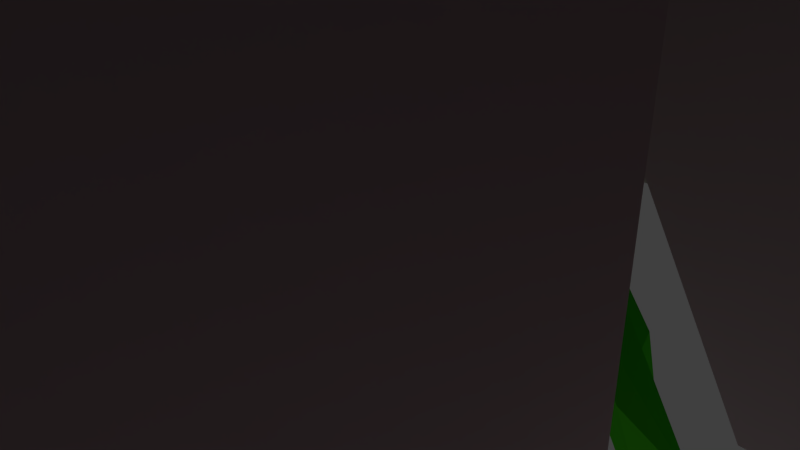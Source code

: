 # Source: maze.blend  (saved by Blender 2.78.0; exported with 4.5.12 LTS)
import bpy
from mathutils import Matrix  # noqa: F401  (used for matrix-valued properties, if any)

bpy.ops.wm.read_factory_settings(use_empty=True)
scene = bpy.context.scene
scene.name = 'Scene'

# ---- collections
col_collection_1 = bpy.data.collections.new('Collection 1'); scene.collection.children.link(col_collection_1)

# ---- materials (node trees are filled in below, after node groups)
mat_floor = bpy.data.materials.new('Floor')
mat_floor.alpha_threshold = 0.0
mat_floor.use_transparent_shadow = False
mat_floor.diffuse_color = (0.09717, 0.8, 0.021, 1.0)
mat_floor.roughness = 0.5
mat_roof = bpy.data.materials.new('Roof')
mat_roof.alpha_threshold = 0.0
mat_roof.use_transparent_shadow = False
mat_roof.diffuse_color = (0.7014, 0.7253, 0.8, 1.0)
mat_roof.roughness = 0.5
mat_roof.specular_intensity = 0.03719
mat_walls = bpy.data.materials.new('Walls')
mat_walls.alpha_threshold = 0.0
mat_walls.use_transparent_shadow = False
mat_walls.diffuse_color = (0.8, 0.661, 0.6819, 1.0)
mat_walls.roughness = 0.5
mat_door = bpy.data.materials.new('Door')
mat_door.alpha_threshold = 0.0
mat_door.use_transparent_shadow = False
mat_door.roughness = 0.5
mat_windows = bpy.data.materials.new('Windows')
mat_windows.alpha_threshold = 0.0
mat_windows.use_transparent_shadow = False
mat_windows.roughness = 0.5
mat_windows.specular_intensity = 0.0

# ---- material node trees

# ---- world
world_world = bpy.data.worlds.new('World'); scene.world = world_world
world_world.color = (0.05088, 0.05088, 0.05088)
world_world.use_sun_shadow = False
world_world.sun_shadow_jitter_overblur = 0.0
world_world.cycles.sampling_method = 'MANUAL'

# ---- cameras
cam_camera = bpy.data.cameras.new('Camera')
cam_camera.clip_end = 100.0
cam_camera.lens = 35.0
cam_camera.sensor_width = 32.0
cam_camera.sensor_height = 18.0
cam_camera.ortho_scale = 7.314
cam_camera.dof.focus_distance = 0.0
cam_camera.dof.aperture_fstop = 128.0

# ---- lights
light_lamp = bpy.data.lights.new('Lamp', 'POINT')
light_lamp.transmission_factor = 0.0
light_lamp.cutoff_distance = 30.0
light_lamp.energy = 100.0
light_lamp.shadow_buffer_clip_start = 1.001
light_lamp.shadow_soft_size = 0.1
light_lamp.shadow_maximum_resolution = 0.006
light_lamp.use_absolute_resolution = True

# ---- meshes
me_plane = bpy.data.meshes.new('Plane')
me_plane.from_pydata([(0.4303, 0.4722, 0.0004624), (-0.5123, 0.4722, 0.0004624), (0.4303, -0.4705, 0.003088), (-0.5123, -0.4704, 0.0004624), (0.4303, -0.3527, 0.003088), (0.4303, -0.2347, 0.0004624), (0.4303, -0.1169, 0.0004624), (0.4303, 0.0009254, 0.0004624), (0.4303, 0.1188, 0.0004624), (0.4303, 0.2366, 0.0004624), (0.4303, 0.3544, 0.0004624), (0.3125, 0.4722, 0.0004624), (0.1946, 0.4722, 0.0004624), (0.07681, 0.4722, 0.0004624), (-0.04101, 0.4722, 0.0004624), (-0.1588, 0.4722, 0.0004624), (-0.2767, 0.4722, 0.0004624), (-0.3945, 0.4722, 0.0004624), (-0.5123, 0.3544, 0.0004624), (-0.5123, 0.2366, 0.0004624), (-0.5123, 0.1188, 0.0004624), (-0.5123, 0.0009254, 0.00618), (-0.5123, -0.1169, 0.0004624), (-0.5123, -0.2347, 0.0004624), (-0.5123, -0.3526, 0.0004624), (-0.3945, -0.4704, 0.0004624), (-0.2767, -0.4704, 0.0004624), (-0.1588, -0.4704, 0.0004624), (-0.04101, -0.4704, 0.0004624), (0.07681, -0.4704, 0.0004624), (0.1946, -0.4704, 0.0004624), (0.3125, -0.4705, 0.003088), (0.3125, 0.3544, 0.0004624), (0.3125, 0.2366, 0.0004624), (0.3125, 0.1188, 0.0004624), (0.3125, 0.0009254, 0.0004624), (0.3125, -0.1169, 0.0004624), (0.3125, -0.2347, 0.0004624), (-0.5123, -0.3526, 0.3005), (0.1946, 0.3544, 0.0004624), (0.1946, 0.2366, 0.0004624), (0.1946, 0.1188, 0.0004624), (0.1946, 0.0009254, 0.0004624), (0.1946, -0.1169, 0.0004624), (0.1946, -0.2347, 0.0004624), (0.1946, -0.3526, 0.0004624), (0.07681, 0.3544, 0.0004624), (0.07681, 0.2366, 0.0004624), (0.07681, 0.1188, 0.2051), (0.07681, 0.0009254, 0.2051), (0.07681, -0.1169, 0.0004624), (0.07681, -0.2347, 0.0004624), (0.07681, -0.3526, 0.0004624), (-0.04101, 0.3544, 0.0004624), (-0.04101, 0.2366, 0.0004624), (-0.04101, 0.1188, 0.2051), (-0.04101, 0.0009254, 0.2051), (-0.04101, -0.1169, 0.0004624), (-0.04101, -0.2347, 0.0004624), (-0.04101, -0.3526, 0.0004624), (-0.1588, 0.3544, 0.0004624), (-0.1588, 0.2366, 0.0004624), (-0.1588, 0.1188, 0.0004624), (-0.1588, 0.0009254, 0.0004624), (-0.1588, -0.1169, 0.0004624), (-0.1588, -0.2347, 0.0004624), (-0.1588, -0.3526, 0.0004624), (-0.2767, 0.3544, 0.0004624), (-0.2767, 0.2366, 0.0004624), (-0.2767, 0.1188, 0.0004624), (-0.2767, 0.0009254, 0.0004624), (-0.2767, -0.1169, 0.0004624), (-0.2767, -0.2347, 0.0004624), (-0.5088, 0.4557, 0.3287), (-0.3945, 0.3544, 0.0004624), (-0.3945, 0.2366, 0.0004624), (-0.3945, 0.1188, 0.0004624), (-0.3945, 0.0009254, 0.0004624), (-0.3945, -0.1169, 0.0004624), (-0.3945, -0.2347, 0.0004624), (-0.3965, 0.4557, 0.3584), (-0.3945, 0.4722, 0.3005), (-0.5123, 0.4722, 0.3005), (-0.5123, -0.3526, 0.3005), (-0.5123, -0.4704, 0.3005), (0.3125, -0.4705, 0.3031), (0.4303, -0.4705, 0.3031), (0.4303, -0.3527, 0.3031), (0.4303, -0.2347, 0.3005), (-0.5123, 0.3544, 0.3005), (-0.5123, 0.2366, 0.3005), (-0.5123, 0.0009254, 0.3062), (-0.5123, -0.1169, 0.3005), (-0.5123, -0.2347, 0.3005), (-0.3945, -0.4704, 0.3005), (-0.2767, -0.4704, 0.3005), (-0.1588, -0.4704, 0.3005), (0.1946, -0.4704, 0.3005), (0.3125, 0.2366, 0.3005), (0.3125, 0.1188, 0.3005), (0.3125, 0.0009254, 0.3005), (0.3125, -0.1169, 0.3005), (0.3125, -0.2347, 0.3005), (0.1946, -0.3526, 0.3005), (0.1946, 0.2366, 0.3005), (0.1946, 0.1188, 0.3005), (0.1946, 0.0009254, 0.3005), (0.1946, -0.1169, 0.3005), (0.1946, -0.2347, 0.3005), (0.07681, 0.2366, 0.3005), (0.07681, 0.1188, 0.3005), (0.07681, 0.0009254, 0.3005), (0.07681, -0.1169, 0.3005), (-0.04101, 0.2366, 0.3005), (-0.04101, 0.1188, 0.3005), (-0.04101, 0.0009254, 0.3005), (-0.04101, -0.1169, 0.3005), (-0.1588, -0.3526, 0.3005), (-0.1588, 0.2366, 0.3005), (-0.1588, 0.1188, 0.3005), (-0.1588, 0.0009254, 0.3005), (-0.1588, -0.1169, 0.3005), (-0.1588, -0.2347, 0.3005), (-0.2767, -0.2347, 0.3005), (-0.3945, 0.3544, 0.3005), (-0.3945, 0.2366, 0.3005), (-0.3945, 0.0009254, 0.3005), (-0.3945, -0.1169, 0.3005), (-0.3945, -0.2347, 0.3005), (-0.5123, -0.4704, 0.3005), (0.3125, -0.4705, 0.3031), (0.4303, -0.4705, 0.3031), (0.4303, -0.3527, 0.3031), (0.4303, -0.2347, 0.3005), (-0.5123, 0.3544, 0.3345), (-0.5088, 0.2531, 0.3345), (-0.5088, -0.01561, 0.3322), (-0.5123, -0.1169, 0.3282), (-0.5114, -0.2382, 0.3382), (-0.3945, -0.4704, 0.3005), (-0.2507, -0.4386, 0.3275), (-0.194, -0.4324, 0.3542), (0.1946, -0.4704, 0.3005), (-0.3945, -0.4704, 0.0004624), (0.2738, 0.2011, 0.327), (0.2736, 0.1545, 0.3497), (0.274, -0.03718, 0.3402), (0.2896, -0.1197, 0.3439), (0.2798, -0.1883, 0.3445), (0.1946, -0.3526, 0.3005), (0.1927, 0.2178, 0.3236), (0.1928, 0.1375, 0.3377), (0.1927, -0.01816, 0.3264), (0.1906, -0.1173, 0.3293), (0.2283, -0.2032, 0.3382), (0.07686, 0.2172, 0.3218), (0.07508, 0.1376, 0.3536), (0.07504, -0.01771, 0.3378), (0.07855, -0.09825, 0.345), (-0.03789, 0.2055, 0.3322), (-0.04053, 0.1146, 0.3256), (-0.04014, 0.005201, 0.3382), (-0.03788, -0.08696, 0.3402), (-0.1777, -0.3667, 0.3224), (-0.1205, 0.198, 0.3264), (-0.1344, 0.1164, 0.3548), (-0.134, 0.003413, 0.3375), (-0.1205, -0.0787, 0.3295), (-0.1934, -0.267, 0.3278), (-0.258, -0.3679, 0.3345), (-0.2521, -0.2621, 0.3302), (-0.3945, 0.3544, 0.3311), (-0.3965, 0.2531, 0.327), (-0.3965, -0.01561, 0.3276), (-0.3945, -0.1169, 0.341), (-0.3955, -0.2262, 0.3334), (-0.5123, -0.3526, 0.5387), (-0.5123, -0.4704, 0.5387), (-0.5123, -0.2347, 0.5387), (-0.3945, -0.4704, 0.5387), (-0.2767, -0.4704, 0.5387), (-0.2767, -0.3526, 0.5387), (-0.2767, -0.2347, 0.5387), (0.3647, -0.4571, 0.4603), (-0.3945, -0.2347, 0.5387), (-0.4222, -0.3526, 0.7067), (-0.4222, -0.3802, 0.7067), (-0.4222, -0.3249, 0.7067), (-0.3945, -0.3802, 0.7067), (-0.3668, -0.3802, 0.7067), (-0.3668, -0.349, 0.7067), (-0.3682, -0.3253, 0.7067), (-0.3945, 0.4722, 0.0004624), (-0.3945, -0.3249, 0.7067), (0.4184, -0.3929, 0.4603), (0.4157, -0.4061, 0.4603), (0.4184, -0.3078, 0.4593), (0.2665, -0.4597, 0.4593), (0.3647, -0.2436, 0.4581), (0.2023, -0.406, 0.4581), (0.2665, -0.241, 0.4579), (-0.4229, -0.3518, 0.8912), (-0.4229, -0.3795, 0.8912), (-0.4229, -0.3241, 0.8912), (-0.3953, -0.3795, 0.8912), (-0.3676, -0.3795, 0.8912), (-0.3676, -0.3518, 0.8912), (-0.3676, -0.3241, 0.8912), (-0.3953, -0.3518, 0.8912), (-0.3953, -0.3241, 0.8912), (-0.3945, 0.3544, 0.0004624), (-0.3945, 0.2366, 0.0004624), (-0.3945, 0.1188, 0.0004624), (-0.3945, 0.0009254, 0.0004624), (-0.3945, -0.1169, 0.0004624), (-0.3945, -0.2347, 0.0004624), (-0.3945, -0.4704, 0.3005), (-0.3945, -0.2347, 0.3005), (-0.3945, -0.4704, 0.3005), (-0.3945, -0.2347, 0.3005), (-0.3945, -0.4704, 0.5387), (-0.3945, -0.2347, 0.5387), (-0.3945, -0.3802, 0.7067), (-0.3945, -0.3249, 0.7067), (-0.3953, -0.3795, 0.8912), (-0.3953, -0.3241, 0.8912), (-0.3953, -0.3518, 0.8912), (-0.5123, -0.2347, 0.3399), (-0.5123, -0.3526, 0.3399), (-0.2767, -0.2347, 0.3399), (-0.3945, -0.2347, 0.3399), (-0.2767, -0.3526, 0.3399), (-0.2767, -0.4704, 0.3399), (-0.5123, -0.4704, 0.3399), (-0.3945, -0.4704, 0.3399), (-0.3945, -0.4704, 0.3399), (-0.3945, -0.2347, 0.3399), (-0.5123, -0.3526, 0.5155), (-0.3945, -0.2347, 0.5155), (-0.2767, -0.3526, 0.5155), (-0.5123, -0.4704, 0.5155), (-0.3945, -0.4704, 0.5155), (-0.3945, -0.4704, 0.5155), (-0.3945, -0.2347, 0.5155), (-0.5123, -0.2347, 0.5155), (-0.2767, -0.2347, 0.5155), (-0.2767, -0.4704, 0.5155), (-0.4874, 0.4722, 0.0004624), (-0.4874, -0.4704, 0.0004624), (-0.4874, 0.2366, 0.0004624), (-0.4874, 0.1188, 0.0004624), (-0.4874, 0.0009254, 0.00618), (-0.4874, 0.4722, 0.3005), (-0.4874, -0.4704, 0.3005), (-0.4874, 0.2366, 0.3005), (-0.4874, 0.0009254, 0.3062), (-0.4799, 0.4722, 0.3406), (-0.4874, -0.4704, 0.3005), (-0.4799, 0.2366, 0.3267), (-0.4799, 0.0009254, 0.3258), (-0.4799, -0.2347, 0.3371), (-0.4874, -0.4704, 0.5387), (-0.4874, -0.2347, 0.5387), (-0.4163, -0.3802, 0.7067), (-0.4163, -0.3249, 0.7067), (-0.4171, -0.3795, 0.8912), (-0.4171, -0.3241, 0.8912), (-0.4874, -0.2347, 0.3399), (-0.4874, -0.4704, 0.3399), (-0.4874, -0.2347, 0.5155), (-0.4874, -0.4704, 0.5155), (-0.3118, -0.4704, 0.0004624), (-0.3118, 0.3544, 0.0004624), (-0.3118, -0.2347, 0.0004624), (-0.3118, -0.4704, 0.3005), (-0.3118, -0.2347, 0.3005), (-0.3118, -0.4704, 0.3005), (-0.3118, -0.2347, 0.3005), (-0.3118, -0.4704, 0.5387), (-0.3118, -0.2347, 0.5387), (-0.3751, -0.3802, 0.7067), (-0.3743, -0.3249, 0.7067), (-0.3759, -0.3795, 0.8912), (-0.3759, -0.3241, 0.8912), (-0.3118, 0.4722, 0.0004624), (-0.3118, -0.2347, 0.3399), (-0.3118, -0.4704, 0.3399), (-0.3118, -0.2347, 0.5155), (-0.3118, -0.4704, 0.5155), (-0.409, -0.4704, 0.0004624), (-0.409, 0.2366, 0.0004624), (-0.409, 0.1188, 0.0004624), (-0.409, 0.0009254, 0.0004624), (-0.409, -0.4704, 0.3005), (-0.409, 0.2366, 0.3005), (-0.409, 0.0009254, 0.3005), (-0.409, -0.4704, 0.3005), (-0.418, 0.2366, 0.3195), (-0.418, 0.0009254, 0.3372), (-0.418, -0.2347, 0.3386), (-0.409, -0.4704, 0.5387), (-0.409, -0.2347, 0.5387), (-0.3979, -0.3802, 0.7067), (-0.3979, -0.3249, 0.7067), (-0.3987, -0.3795, 0.8912), (-0.3987, -0.3241, 0.8912), (-0.3987, -0.3518, 0.8912), (-0.409, -0.2347, 0.3399), (-0.409, -0.2347, 0.5155), (-0.409, 0.4722, 0.0004624), (-0.409, 0.4722, 0.3005), (-0.418, 0.4722, 0.3309), (-0.409, -0.4704, 0.3399), (-0.409, -0.4704, 0.5155), (-0.3789, 0.4722, 0.0004624), (-0.3789, -0.4704, 0.3399), (-0.3789, -0.4704, 0.5155), (-0.3789, -0.4704, 0.0004624), (-0.3789, 0.3544, 0.0004624), (-0.3789, -0.2347, 0.0004624), (-0.3789, -0.4704, 0.3005), (-0.3789, -0.2347, 0.3005), (-0.3789, -0.4704, 0.3005), (-0.3789, -0.2347, 0.3005), (-0.3789, -0.4704, 0.5387), (-0.3789, -0.2347, 0.5387), (-0.3908, -0.3802, 0.7067), (-0.3908, -0.3249, 0.7067), (-0.3916, -0.3795, 0.8912), (-0.3916, -0.3241, 0.8912), (-0.3789, -0.2347, 0.3399), (-0.3789, -0.2347, 0.5155), (-0.409, -0.4389, 0.3399), (-0.4874, -0.4389, 0.3399), (-0.409, -0.4389, 0.5155), (-0.4874, -0.4389, 0.5155), (-0.3118, -0.4389, 0.3399), (-0.3118, -0.4389, 0.5155), (-0.3789, -0.4389, 0.3399), (-0.3789, -0.4389, 0.5155), (0.2029, -0.369, 0.0004624), (0.2029, -0.4869, 0.0004624), (0.2029, -0.4869, 0.3005), (0.2029, -0.369, 0.3005), (-0.4792, -0.2512, 0.3399), (-0.4792, -0.2512, 0.5155), (-0.3706, -0.2512, 0.3399), (-0.3036, -0.2512, 0.3399), (-0.3706, -0.2512, 0.5155), (-0.3036, -0.2512, 0.5155), (-0.4008, -0.2512, 0.3399), (-0.4008, -0.2512, 0.5155), (-0.2767, -0.3526, 0.5387), (-0.2767, -0.4704, 0.5387), (-0.2767, -0.2347, 0.5387), (-0.3118, -0.2347, 0.5387), (-0.3668, -0.3526, 0.7067), (-0.3668, -0.3802, 0.7067), (-0.3668, -0.3249, 0.7067), (-0.3751, -0.3249, 0.7067), (-0.3945, -0.2347, 0.5387), (-0.3945, -0.3249, 0.7067), (-0.3789, -0.2347, 0.5387), (-0.3908, -0.3249, 0.7067), (-0.2767, -0.2913, 0.5387), (-0.3569, -0.3517, 0.6882), (0.374, -0.446, 0.4603), (0.301, -0.2419, 0.458), (-0.3896, -0.2619, 0.592), (-0.3111, -0.3117, 0.6025), (-0.3715, -0.2361, 0.5417), (-0.3871, -0.2361, 0.5417), (-0.3871, -0.2538, 0.5836), (-0.2997, -0.3099, 0.5985), (0.4169, -0.3614, 0.4599), (0.3073, -0.2421, 0.458), (-0.05511, 0.07878, 0.1289), (0.01323, 0.07867, 0.0554), (0.03659, 0.06202, 0.07576), (-0.03127, 0.1104, 0.01662), (-0.04165, 0.1178, 0.007574), (-0.005669, 0.03939, 0.1057), (-0.0541, 0.1435, 0.04291), (-0.03767, 0.09143, 0.1324), (0.08432, 0.06193, -0.01348), (0.1047, 0.04547, 0.01004), (0.04558, 0.09327, -0.05829), (0.03654, 0.1006, -0.06874), (0.05876, 0.03152, 0.03996), (0.02559, 0.1317, -0.0375), (0.03184, 0.08967, 0.05835), (0.156, 0.02904, -0.07561), (0.1732, 0.01352, -0.04915), (0.1232, 0.05863, -0.126), (0.1156, 0.06553, -0.1378), (0.1247, 0.008509, -0.02053), (0.1069, 0.1013, -0.1111), (0.1039, 0.0711, -0.01077), (0.3721, -0.3482, 0.4805), (-0.3668, -0.3331, 0.7067), (-0.3938, -0.3124, 0.6849), (-0.3892, -0.3247, 0.7064), (-0.3261, -0.2963, 0.5923), (-0.3806, -0.3249, 0.7067), (-0.3593, -0.275, 0.5866), (-0.3945, -0.2347, 0.02091), (-0.3945, -0.1169, 0.02091), (-0.3945, 0.0009254, 0.02091), (-0.1588, -0.3526, 0.02091), (-0.1588, -0.2347, 0.02091), (-0.5123, 0.0009254, 0.02663), (-0.2767, -0.2347, 0.02091), (-0.5123, -0.1169, 0.02091), (-0.5123, -0.2347, 0.02091), (-0.1588, -0.4704, 0.02091), (-0.5123, -0.3526, 0.02091), (-0.3945, -0.4704, 0.02091), (-0.5123, -0.4704, 0.02091), (-0.2767, -0.4704, 0.02091), (-0.3945, -0.2347, 0.02091), (-0.3945, -0.4704, 0.02091), (-0.4874, -0.4704, 0.02091), (-0.4874, 0.0009254, 0.02663), (-0.3118, -0.2347, 0.02091), (-0.3118, -0.4704, 0.02091), (-0.409, 0.0009254, 0.02091), (-0.409, -0.4704, 0.02091), (-0.3789, -0.4704, 0.02091), (-0.3789, -0.2347, 0.02091), (-0.3945, 0.0009254, 0.2572), (-0.1588, -0.2347, 0.2572), (-0.5123, 0.0009254, 0.2629), (-0.2767, -0.2347, 0.2572), (-0.5123, -0.1169, 0.2572), (-0.5123, -0.2347, 0.2572), (-0.5123, -0.3526, 0.2572), (-0.3945, -0.4704, 0.2572), (-0.2767, -0.4704, 0.2572), (-0.3945, -0.2347, 0.2572), (-0.3945, -0.4704, 0.2572), (-0.4874, -0.4704, 0.2572), (-0.4874, 0.0009254, 0.2629), (-0.3118, -0.2347, 0.2572), (-0.3118, -0.4704, 0.2572), (-0.409, 0.0009254, 0.2572), (-0.409, -0.4704, 0.2572), (-0.3789, -0.4704, 0.2572), (-0.3789, -0.2347, 0.2572), (-0.3945, -0.2347, 0.2572), (-0.3945, -0.1169, 0.2572), (-0.1588, -0.3526, 0.2572), (-0.1588, -0.4704, 0.2572), (-0.5123, -0.4704, 0.2572), (0.1946, -0.3328, 0.0004624), (0.07681, -0.3328, 0.0004624), (-0.04101, -0.3328, 0.0004624), (-0.1588, -0.3328, 0.0004624), (0.1946, -0.3328, 0.3005), (-0.1588, -0.3328, 0.3005), (0.1946, -0.3328, 0.3005), (-0.1775, -0.3233, 0.3414), (-0.258, -0.3231, 0.3491), (-0.2767, -0.3328, 0.5387), (0.2131, -0.3783, 0.4581), (-0.2767, -0.3328, 0.3399), (-0.2767, -0.3328, 0.5155), (-0.1588, -0.3328, 0.02091), (-0.1588, -0.3328, 0.2572), (0.1946, -0.2556, 0.0004624), (0.07681, -0.2556, 0.0004624), (-0.04101, -0.2556, 0.0004624), (-0.1588, -0.2556, 0.0004624), (0.1946, -0.2556, 0.3005), (-0.1588, -0.2556, 0.3005), (0.1946, -0.2556, 0.3005), (-0.1775, -0.2708, 0.3358), (-0.2579, -0.2676, 0.3488), (-0.2767, -0.2556, 0.5387), (0.2551, -0.2702, 0.4579), (-0.2767, -0.2556, 0.3399), (-0.2767, -0.2556, 0.5155), (-0.1588, -0.2556, 0.02091), (-0.1588, -0.2556, 0.2572), (-0.3945, -0.2347, 0.1971), (-0.3945, -0.1169, 0.1971), (-0.1588, -0.3526, 0.1971), (-0.1588, -0.4704, 0.1971), (-0.5123, -0.4704, 0.1971), (-0.3945, 0.0009254, 0.1971), (-0.1588, -0.2347, 0.1971), (-0.5123, 0.0009254, 0.2028), (-0.2767, -0.2347, 0.1971), (-0.5123, -0.1169, 0.1971), (-0.5123, -0.2347, 0.1971), (-0.5123, -0.3526, 0.1971), (-0.3945, -0.4704, 0.1971), (-0.2767, -0.4704, 0.1971), (-0.3945, -0.2347, 0.1971), (-0.3945, -0.4704, 0.1971), (-0.4874, -0.4704, 0.1971), (-0.4874, 0.0009254, 0.2028), (-0.3118, -0.2347, 0.1971), (-0.3118, -0.4704, 0.1971), (-0.409, 0.0009254, 0.1971), (-0.409, -0.4704, 0.1971), (-0.3789, -0.4704, 0.1971), (-0.3789, -0.2347, 0.1971), (-0.1588, -0.3328, 0.1971), (-0.1588, -0.2556, 0.1971), (-0.1676, -0.2556, 0.02091), (-0.1676, -0.3328, 0.02091), (-0.1676, -0.3328, 0.1971), (-0.1676, -0.2556, 0.1971), (-0.1458, -0.2556, 0.2572), (-0.1458, -0.3328, 0.2572), (-0.1458, -0.3328, 0.1971), (-0.1458, -0.2556, 0.1971), (0.1946, 0.2366, 0.0004624), (0.3125, 0.2366, 0.0004624), (0.07681, 0.2366, 0.0004624), (-0.04101, 0.2366, 0.0004624), (-0.1588, 0.2366, 0.0004624), (0.1946, 0.2366, 0.3005), (0.3125, 0.2366, 0.3005), (0.07681, 0.2366, 0.3005), (-0.04101, 0.2366, 0.3005), (-0.1588, 0.2366, 0.3005), (-0.1588, 0.1188, 0.3005), (-0.1588, 0.0009254, 0.3005), (-0.1588, -0.1169, 0.3005), (-0.1205, 0.198, 0.3264), (-0.1344, 0.1164, 0.3548), (-0.134, 0.003413, 0.3375), (-0.1205, -0.0787, 0.3295), (-0.1588, 0.2366, 0.3005), (-0.1588, -0.2347, 0.3005), (-0.2767, -0.2347, 0.3005), (-0.1934, -0.267, 0.3278), (-0.2521, -0.2621, 0.3302), (-0.3118, -0.2347, 0.3005), (-0.3118, -0.2347, 0.3005), (-0.1588, -0.2556, 0.3005), (-0.1775, -0.2708, 0.3358), (-0.4029, -0.2103, 0.5191), (-0.2852, -0.2148, 0.5152), (-0.2731, -0.3527, 0.5328), (-0.4013, -0.3096, 0.6818), (-0.3736, -0.3106, 0.6809), (-0.3578, -0.3586, 0.7035), (-0.2693, -0.26, 0.5379), (-0.3569, -0.3368, 0.7047), (-0.2725, -0.3382, 0.5336), (-0.3577, -0.3552, 0.7037)], [(377, 376)], [(54, 61, 118, 113), (433, 434, 93, 92), (40, 47, 109, 104), (45, 52, 29, 30), (52, 59, 28, 29), (59, 66, 27, 28), (431, 433, 92, 91), (34, 518, 523, 99), (0, 11, 32, 10), (10, 32, 518, 9), (9, 518, 34, 8), (8, 34, 35, 7), (7, 35, 36, 6), (6, 36, 37, 5), (430, 432, 123, 122), (11, 12, 39, 32), (32, 39, 517, 518), (453, 45, 103, 457), (34, 41, 42, 35), (56, 55, 114, 115), (441, 431, 91, 255), (43, 44, 108, 107), (12, 13, 46, 39), (39, 46, 519, 517), (57, 50, 112, 116), (41, 48, 49, 42), (18, 19, 90, 89), (43, 50, 51, 44), (453, 454, 52, 45), (13, 14, 53, 46), (46, 53, 520, 519), (448, 449, 127, 128), (48, 55, 56, 49), (4, 5, 88, 87), (50, 57, 58, 51), (454, 455, 59, 52), (14, 15, 60, 53), (53, 60, 521, 520), (49, 56, 115, 111), (1, 18, 89, 82), (449, 429, 126, 127), (57, 64, 65, 58), (455, 456, 66, 59), (15, 16, 67, 60), (60, 67, 68, 521), (521, 68, 69, 62), (62, 69, 70, 63), (63, 70, 71, 64), (64, 71, 72, 65), (30, 31, 85, 97), (192, 17, 74, 210), (210, 74, 75, 211), (211, 75, 76, 212), (212, 76, 77, 213), (213, 77, 78, 214), (214, 78, 79, 215), (35, 42, 106, 100), (2, 4, 87, 86), (482, 430, 122, 473), (249, 19, 20, 250), (250, 20, 21, 251), (290, 75, 125, 294), (55, 48, 110, 114), (41, 34, 99, 105), (524, 525, 159, 155), (115, 114, 160, 161), (252, 82, 73, 256), (294, 125, 172, 297), (128, 127, 174, 175), (97, 85, 130, 142), (112, 107, 153, 158), (127, 126, 173, 174), (95, 96, 141, 140), (106, 111, 157, 152), (125, 124, 171, 172), (274, 95, 140, 276), (110, 105, 151, 156), (217, 128, 175, 219), (124, 81, 80, 171), (293, 94, 139, 296), (522, 524, 155, 150), (457, 103, 149, 459), (93, 83, 38, 138), (107, 108, 154, 153), (92, 93, 138, 137), (121, 116, 162, 167), (91, 92, 137, 136), (48, 41, 105, 110), (36, 35, 100, 101), (451, 450, 117, 96), (434, 435, 83, 93), (42, 49, 111, 106), (37, 36, 101, 102), (445, 436, 94, 293), (50, 43, 107, 112), (5, 37, 102, 88), (443, 437, 95, 274), (64, 57, 116, 121), (330, 331, 348, 346), (521, 62, 119, 526), (437, 451, 96, 95), (74, 17, 81, 124), (438, 448, 128, 217), (62, 63, 120, 119), (247, 1, 82, 252), (75, 74, 124, 125), (63, 64, 121, 120), (435, 452, 84, 83), (33, 40, 104, 98), (47, 54, 113, 109), (31, 2, 86, 85), (237, 240, 177, 176), (264, 187, 203, 266), (131, 132, 195, 194), (246, 239, 352, 353), (256, 73, 134, 135, 258, 297, 172, 171, 80, 311), (187, 185, 201, 203), (244, 237, 176, 178), (243, 238, 184, 360), (255, 91, 136, 259), (83, 84, 129, 38), (114, 110, 156, 160), (99, 523, 144, 145), (88, 102, 148, 133), (85, 86, 131, 130), (96, 117, 163, 141), (111, 115, 161, 157), (101, 100, 146, 147), (86, 87, 132, 131), (116, 112, 158, 162), (102, 101, 147, 148), (523, 522, 150, 144), (87, 88, 133, 132), (525, 526, 164, 159), (105, 99, 145, 151), (82, 89, 134, 73), (103, 97, 142, 149), (100, 106, 152, 146), (89, 90, 135, 134), (360, 184, 193, 361), (262, 178, 187, 264), (178, 176, 185, 187), (313, 241, 179, 300), (269, 244, 178, 262), (480, 245, 354, 477), (288, 246, 353, 278), (130, 131, 194, 366, 183), (361, 193, 209, 225), (185, 186, 202, 201), (459, 149, 199, 463), (300, 179, 188, 302), (176, 177, 186, 185), (278, 353, 357, 280), (214, 215, 319, 273, 72, 71, 70, 69, 68, 67, 272, 318, 210, 211, 212, 213), (226, 208, 204, 224), (225, 209, 208, 226), (148, 154, 200, 367, 375, 198), (132, 133, 196, 374, 195), (149, 142, 197, 199), (133, 148, 198, 196), (357, 356, 206, 205), (142, 130, 183, 197), (356, 358, 207, 206), (188, 222, 224, 204), (179, 220, 222, 188), (363, 361, 225, 329), (241, 242, 220, 179), (331, 243, 360, 362), (436, 439, 216, 94), (321, 217, 219, 323), (94, 216, 218, 139), (314, 192, 210, 318), (323, 219, 236, 330), (139, 218, 235, 234), (276, 140, 232, 286), (476, 170, 229, 479), (260, 138, 227, 267), (296, 139, 234, 312), (219, 175, 230, 236), (138, 38, 228, 227), (140, 169, 231, 232), (38, 129, 233, 228), (330, 236, 243, 331), (234, 235, 242, 241), (286, 232, 246, 288), (479, 229, 245, 480), (267, 227, 244, 269), (312, 234, 241, 313), (236, 230, 238, 243), (227, 228, 237, 244), (232, 231, 239, 246), (228, 233, 240, 237), (233, 268, 270, 240), (285, 330, 346, 347), (129, 257, 268, 233), (299, 260, 267, 307), (329, 225, 226, 224, 328, 282, 205, 206, 207, 283), (177, 261, 263, 186), (308, 269, 262, 301), (240, 270, 261, 177), (221, 368, 372, 371), (295, 255, 259, 298), (201, 202, 265, 304, 306, 305, 266, 203), (303, 264, 266, 305), (309, 247, 252, 310), (452, 440, 253, 84), (84, 253, 257, 129), (90, 254, 258, 135), (310, 252, 256, 311), (19, 249, 254, 90), (291, 250, 251, 292), (290, 249, 250, 291), (444, 441, 255, 295), (312, 313, 334, 332), (229, 285, 287, 245), (322, 276, 286, 315), (170, 277, 285, 229), (16, 284, 272, 67), (75, 290, 291, 292, 77, 76), (273, 319, 215, 419, 428, 423, 411, 72), (245, 287, 355, 354), (358, 359, 283, 207), (324, 278, 280, 326), (316, 288, 278, 324), (446, 443, 274, 320), (320, 274, 276, 322), (429, 444, 295, 126), (280, 357, 205, 282, 328, 224, 222, 326), (81, 310, 311, 80), (17, 309, 310, 81), (193, 303, 305, 209), (259, 136, 137, 138, 260, 299, 175, 174, 173, 298), (126, 295, 298, 173), (238, 308, 301, 184), (208, 306, 304, 204), (209, 305, 306, 208), (175, 299, 307, 230), (230, 307, 308, 238), (288, 316, 339, 337), (257, 296, 312, 268), (261, 300, 302, 263), (270, 313, 300, 261), (440, 445, 293, 253), (253, 293, 296, 257), (254, 294, 297, 258), (249, 290, 294, 254), (216, 320, 322, 218), (439, 446, 320, 216), (242, 316, 324, 220), (220, 324, 326, 222), (302, 188, 204, 304, 265, 202, 186, 263), (218, 322, 315, 235), (235, 315, 316, 242), (103, 45, 340, 343), (277, 323, 330, 285), (284, 314, 318, 272), (275, 321, 323, 277), (287, 331, 362, 355), (359, 363, 329, 283), (338, 336, 337, 339), (333, 332, 334, 335), (286, 288, 337, 336), (316, 315, 338, 339), (313, 270, 335, 334), (268, 312, 332, 333), (315, 286, 336, 338), (270, 268, 333, 335), (340, 341, 342, 343), (350, 344, 345, 351), (347, 346, 348, 349), (267, 269, 345, 344), (30, 97, 342, 341), (308, 307, 350, 351), (45, 30, 341, 340), (97, 103, 343, 342), (287, 285, 347, 349), (307, 267, 344, 350), (331, 287, 349, 348), (269, 308, 351, 345), (375, 374, 196, 198), (301, 262, 264, 303, 193, 184), (181, 180, 353, 352), (182, 364, 181, 352, 462, 477, 354), (279, 182, 354, 355), (189, 365, 190, 356, 357), (190, 399, 191, 358, 356), (191, 281, 359, 358), (180, 189, 357, 353), (223, 400, 368, 221, 360, 361), (325, 279, 355, 362), (281, 403, 401, 327, 363, 359), (221, 325, 362, 360), (327, 223, 361, 363), (180, 181, 364, 369, 365, 189), (183, 366, 367, 200, 478, 463, 199, 197), (401, 400, 223, 327), (368, 404, 402, 369, 373, 372), (325, 221, 371, 370), (375, 367, 398), (382, 383, 390, 389), (388, 385, 392, 395), (380, 382, 389, 387), (379, 380, 387, 386), (378, 377, 384, 385), (383, 381, 388, 390), (381, 378, 385, 388), (377, 379, 386, 384), (397, 395, 392, 391, 393, 394, 396), (384, 386, 393, 391), (389, 390, 397, 396), (387, 389, 396, 394), (386, 387, 394, 393), (385, 384, 391, 392), (390, 388, 395, 397), (194, 195, 398), (367, 366, 398), (374, 375, 398), (366, 194, 398), (195, 374, 398), (143, 317, 427, 420), (248, 289, 426, 421), (77, 292, 425, 407), (317, 271, 424, 427), (292, 251, 422, 425), (3, 248, 421, 417), (25, 143, 420, 416), (24, 3, 417, 415), (215, 79, 405, 419), (26, 27, 414, 418), (271, 26, 418, 424), (289, 25, 416, 426), (23, 24, 415, 413), (27, 66, 408, 414), (471, 65, 409, 481), (78, 77, 407, 406), (79, 78, 406, 405), (251, 21, 410, 422), (65, 72, 411, 409), (21, 22, 412, 410), (22, 23, 413, 412), (498, 505, 446, 439), (499, 504, 445, 440), (488, 503, 444, 429), (505, 502, 443, 446), (447, 438, 217, 321, 275, 123, 432, 442), (503, 500, 441, 444), (487, 499, 440, 452), (495, 498, 439, 436), (494, 487, 452, 435), (497, 483, 448, 438), (496, 486, 451, 437), (502, 496, 437, 443), (504, 495, 436, 445), (493, 494, 435, 434), (486, 485, 450, 451), (508, 489, 430, 482), (484, 488, 429, 449), (483, 484, 449, 448), (500, 490, 431, 441), (489, 491, 432, 430), (490, 492, 433, 431), (492, 493, 434, 433), (485, 507, 467, 450), (66, 456, 466, 408), (231, 464, 465, 239), (169, 461, 464, 231), (474, 459, 463, 478), (239, 465, 462, 352), (117, 458, 460, 163), (472, 457, 459, 474), (450, 467, 458, 117), (470, 471, 456, 455), (469, 470, 455, 454), (468, 469, 454, 453), (468, 453, 457, 472), (44, 468, 472, 108), (44, 51, 469, 468), (51, 58, 470, 469), (58, 65, 471, 470), (108, 472, 474, 154), (144, 150, 155, 159, 164, 165, 166, 167, 162, 158, 153, 154, 148, 147, 146, 152, 157, 161, 160, 156, 151, 145), (154, 474, 478, 200), (508, 482, 513, 516), (456, 471, 481, 466), (464, 479, 480, 465), (461, 476, 479, 464), (465, 480, 477, 462), (458, 473, 475, 460), (467, 482, 473, 458), (508, 507, 511, 512), (408, 466, 507, 485), (412, 413, 493, 492), (410, 412, 492, 490), (409, 411, 491, 489), (422, 410, 490, 500), (405, 406, 484, 483), (406, 407, 488, 484), (481, 409, 489, 508), (414, 408, 485, 486), (413, 415, 494, 493), (426, 416, 495, 504), (424, 418, 496, 502), (418, 414, 486, 496), (419, 405, 483, 497), (415, 417, 487, 494), (416, 420, 498, 495), (417, 421, 499, 487), (425, 422, 500, 503), (501, 506, 497, 438, 447, 442, 432, 491), (427, 424, 502, 505), (407, 425, 503, 488), (421, 426, 504, 499), (420, 427, 505, 498), (510, 509, 512, 511), (507, 466, 510, 511), (481, 508, 512, 509), (466, 481, 509, 510), (515, 516, 513, 514), (507, 508, 516, 515), (482, 467, 514, 513), (467, 507, 515, 514), (428, 419, 497, 506, 501, 491, 411, 423), (40, 33, 518, 517), (47, 40, 517, 519), (54, 47, 519, 520), (61, 54, 520, 521), (98, 104, 522, 523), (104, 109, 524, 522), (109, 113, 525, 524), (113, 118, 526, 525), (33, 98, 523, 518), (118, 61, 521, 526), (169, 140, 141, 163, 460, 475, 168, 170, 476, 461), (534, 527, 531, 530), (527, 528, 532, 531), (528, 529, 533, 532), (535, 536, 538, 537), (541, 535, 537, 542), (536, 539, 540, 538), (365, 369, 402, 404, 368, 400, 401, 403, 281, 191, 399, 190), (549, 544, 547, 550), (544, 543, 546, 547), (551, 549, 550, 552, 548, 545)])
me_plane.polygons.foreach_set('material_index', [2, 2, 2, 0, 0, 0, 2, 2, 0, 0, 0, 0, 0, 0, 2, 0, 0, 2, 0, 2, 2, 2, 0, 0, 2, 0, 2, 0, 0, 0, 0, 2, 0, 2, 0, 0, 0, 0, 2, 2, 2, 0, 0, 0, 0, 0, 0, 0, 0, 2, 0, 0, 0, 0, 0, 0, 2, 2, 2, 0, 0, 2, 2, 2, 1, 1, 0, 0, 1, 0, 1, 1, 1, 1, 1, 1, 1, 0, 1, 0, 1, 0, 1, 1, 1, 1, 1, 2, 2, 2, 2, 2, 2, 2, 2, 2, 2, 2, 2, 2, 2, 2, 0, 2, 2, 2, 2, 2, 2, 2, 2, 2, 1, 1, 2, 1, 1, 2, 2, 1, 0, 1, 1, 0, 0, 1, 1, 1, 0, 1, 1, 1, 0, 1, 1, 0, 0, 1, 0, 0, 1, 1, 2, 2, 0, 2, 1, 1, 1, 1, 1, 1, 1, 0, 0, 1, 1, 1, 1, 1, 1, 1, 1, 1, 1, 1, 2, 2, 0, 0, 0, 0, 2, 2, 1, 2, 2, 2, 2, 2, 2, 2, 2, 2, 2, 2, 2, 2, 2, 2, 2, 2, 1, 2, 2, 2, 1, 1, 2, 2, 1, 1, 1, 1, 2, 2, 0, 0, 0, 2, 0, 0, 2, 0, 2, 2, 2, 0, 0, 2, 1, 1, 1, 2, 2, 0, 2, 1, 0, 2, 1, 1, 1, 2, 0, 1, 2, 2, 0, 2, 1, 2, 2, 0, 0, 2, 0, 2, 2, 1, 1, 2, 2, 2, 2, 0, 0, 2, 1, 4, 4, 0, 0, 0, 0, 0, 0, 2, 4, 4, 2, 2, 0, 0, 0, 0, 2, 0, 0, 1, 1, 0, 0, 0, 0, 0, 0, 1, 0, 0, 0, 0, 1, 1, 1, 1, 0, 0, 1, 0, 0, 0, 0, 0, 0, 0, 0, 0, 0, 0, 0, 0, 0, 0, 1, 1, 1, 1, 1, 2, 2, 2, 2, 2, 2, 0, 2, 0, 2, 2, 2, 2, 2, 2, 2, 2, 2, 2, 2, 2, 2, 2, 2, 2, 2, 2, 2, 0, 2, 0, 2, 2, 2, 2, 2, 2, 2, 2, 2, 2, 2, 2, 2, 2, 2, 2, 1, 2, 1, 0, 2, 0, 0, 0, 2, 2, 0, 0, 0, 1, 1, 1, 0, 2, 2, 2, 2, 1, 2, 2, 2, 2, 2, 2, 2, 2, 2, 2, 2, 2, 2, 2, 2, 0, 2, 0, 2, 2, 2, 2, 2, 2, 2, 3, 0, 0, 0, 0, 0, 0, 0, 2, 2, 2, 2, 2, 2, 2, 2, 2, 2, 2, 1, 1, 1, 1, 1, 1, 1, 1, 1, 1, 1])
_uv = me_plane.uv_layers.new(name='UVMap')
_uv.uv.foreach_set('vector', [0.255, 0.02044, 0.006325, 0.02044, 0.006325, 0.9331, 0.255, 0.9331, 0.03277, 0.07624, 0.03277, 0.1525, 0.003825, 0.1525, 0.003825, 0.07624, 0.7523, 0.02044, 0.5036, 0.02044, 0.5036, 0.9331, 0.7523, 0.9331, 3.555, -4.255, 2.02, -4.28, 2.045, -5.816, 3.581, -5.791, 2.02, -4.28, 0.4838, -4.306, 0.509, -5.841, 2.045, -5.816, 0.4838, -4.306, -1.052, -4.331, -1.027, -5.867, 0.509, -5.841, 0.02894, 2.471e-08, 0.03277, 0.07624, 0.003825, 0.07624, 0.0, 2.953e-08, 0.9211, 0.4575, 1.0, 0.4575, 1.0, 0.6517, 0.9211, 0.6517, 6.451, 6.546, 4.915, 6.521, 4.94, 4.985, 6.476, 5.01, 6.476, 5.01, 4.94, 4.985, 4.966, 3.449, 6.501, 3.474, 6.501, 3.474, 4.966, 3.449, 4.991, 1.913, 6.527, 1.938, 6.527, 1.938, 4.991, 1.913, 5.016, 0.3774, 6.552, 0.4026, 6.552, 0.4026, 5.016, 0.3774, 5.041, -1.158, 6.577, -1.133, 6.577, -1.133, 5.041, -1.158, 5.066, -2.694, 6.602, -2.669, 0.6256, 0.8237, 0.3477, 0.8236, 0.3477, 0.9707, 0.6256, 0.9708, 4.915, 6.521, 3.379, 6.496, 3.405, 4.96, 4.94, 4.985, 4.94, 4.985, 3.405, 4.96, 3.43, 3.424, 4.966, 3.449, 0.7901, 0.05263, 0.7484, 0.05263, 0.7484, 0.9649, 0.7901, 0.9649, 4.991, 1.913, 3.455, 1.888, 3.48, 0.3523, 5.016, 0.3774, 0.4286, 0.3577, 0.5714, 0.3577, 0.5714, 0.5243, 0.4286, 0.5243, 0.06218, 0.9084, 0.07882, 0.9084, 0.07882, 0.9364, 0.06218, 0.9364, 0.0, 0.0, 1.0, 0.0, 1.0, 1.0, 0.0, 1.0, 3.379, 6.496, 1.844, 6.471, 1.869, 4.935, 3.405, 4.96, 3.405, 4.96, 1.869, 4.935, 1.894, 3.399, 3.43, 3.424, -2.096, 0.0, -1.096, 0.0, -1.096, 1.0, -2.096, 1.0, 3.455, 1.888, 1.919, 1.863, 1.944, 0.3271, 3.48, 0.3523, 0.8423, 0.8458, 0.7635, 0.8458, 0.7635, 0.6517, 0.8423, 0.6517, 3.505, -1.184, 1.969, -1.209, 1.995, -2.745, 3.53, -2.719, 3.551, -3.998, 2.015, -4.023, 2.02, -4.28, 3.555, -4.255, 1.844, 6.471, 0.3078, 6.445, 0.3329, 4.91, 1.869, 4.935, 1.869, 4.935, 0.3329, 4.91, 0.3581, 3.374, 1.894, 3.399, 0.3779, 0.8476, 0.6492, 0.8471, 0.6493, 0.9908, 0.378, 0.9912, 1.919, 1.863, 0.3832, 1.838, 0.4084, 0.302, 1.944, 0.3271, 0.2833, 0.5355, 0.3622, 0.5338, 0.3622, 0.7279, 0.2833, 0.7296, 1.969, -1.209, 0.4335, -1.234, 0.4587, -2.77, 1.995, -2.745, 2.015, -4.023, 0.4796, -4.048, 0.4838, -4.306, 2.02, -4.28, 0.3078, 6.445, -1.228, 6.42, -1.203, 4.884, 0.3329, 4.91, 0.3329, 4.91, -1.203, 4.884, -1.178, 3.349, 0.3581, 3.374, 0.2857, 0.3577, 0.4286, 0.3577, 0.4286, 0.5243, 0.2857, 0.5243, 0.9211, 0.8458, 0.8423, 0.8458, 0.8423, 0.6517, 0.9211, 0.6517, 0.6492, 0.8471, 0.9206, 0.8467, 0.9207, 0.9903, 0.6493, 0.9908, 0.4335, -1.234, -1.102, -1.259, -1.077, -2.795, 0.4587, -2.77, 0.4796, -4.048, -1.056, -4.073, -1.052, -4.331, 0.4838, -4.306, -1.228, 6.42, -2.764, 6.395, -2.739, 4.859, -1.203, 4.884, -1.203, 4.884, -2.739, 4.859, -2.714, 3.323, -1.178, 3.349, -1.178, 3.349, -2.714, 3.323, -2.688, 1.788, -1.153, 1.813, -1.153, 1.813, -2.688, 1.788, -2.663, 0.2517, -1.127, 0.2768, -1.127, 0.2768, -2.663, 0.2517, -2.638, -1.284, -1.102, -1.259, -1.102, -1.259, -2.638, -1.284, -2.613, -2.82, -1.077, -2.795, 0.7635, 0.1958, 0.6847, 0.1941, 0.6847, 5.786e-08, 0.7635, 0.001699, 0.0, 0.0, 0.0, 0.0, 0.0, 0.0, 0.0, 0.0, 0.0, 0.0, 0.0, 0.0, 0.0, 0.0, 0.0, 0.0, 0.0, 0.0, 0.0, 0.0, 0.0, 0.0, 0.0, 0.0, -4.224, 1.762, -4.251, 1.762, -4.226, 0.2259, -4.199, 0.2265, 0.0, 0.0, 0.0, 0.0, 0.0, 0.0, 0.0, 0.0, 0.0, 0.0, 0.0, 0.0, 0.0, 0.0, 0.0, 0.0, 7.24e-05, 7.253e-05, 0.1429, 7.253e-05, 0.1429, 0.5243, 7.245e-05, 0.5243, 0.2045, 0.5355, 0.2833, 0.5355, 0.2833, 0.7296, 0.2045, 0.7296, 0.8075, 0.8662, 0.8784, 0.8682, 0.8764, 1.01, 0.8056, 1.008, -5.487, 3.278, -5.812, 3.273, -5.787, 1.737, -5.463, 1.742, -5.463, 1.742, -5.787, 1.737, -5.764, 0.1992, -5.44, 0.204, 0.9115, 3.164e-09, 0.9212, 2.712e-09, 0.9212, 0.1941, 0.9115, 0.1941, 0.5714, 0.3577, 0.7143, 0.3577, 0.7143, 0.5243, 0.5714, 0.5243, 0.8571, 7.24e-05, 0.9999, 7.242e-05, 0.9999, 0.5243, 0.8571, 0.5243, 1.0, 0.5, 1.0, 0.75, 0.03015, 0.7434, 0.3729, 0.4999, 0.948, 0.3336, 0.948, 0.6671, 0.8247, 0.6553, 0.7626, 0.3457, 0.0, 0.0, 0.0, 0.0, 0.0, 0.0, 0.0, 0.0, 0.0, 0.0, 0.0, 0.0, 0.0, 0.0, 0.0, 0.0, 0.4771, 0.0, 0.4771, 0.3333, 0.23, 0.3333, 0.2763, 0.02423, 0.0, 0.0, 0.0, 0.0, 0.0, 0.0, 0.0, 0.0, 0.6937, 0.6667, 0.6938, 1.0, 0.3457, 0.9911, 0.02102, 0.6727, 0.4771, 0.3333, 0.4771, 0.6667, 0.3114, 0.6199, 0.23, 0.3333, 0.7864, 0.1638, 0.7864, 0.7124, 0.3909, 0.5506, 0.5331, 0.2839, 0.55, 0.3331, 0.55, 0.6663, 0.3453, 0.6714, 0.3935, 0.3379, 1.0, 0.0, 1.0, 0.5, 0.4718, 0.5, 0.5419, 0.07015, 0.7864, 0.0, 0.7864, 0.1638, 0.5331, 0.2839, 0.7864, 0.0, 0.2899, 0.3336, 0.2899, 0.6668, 0.0859, 0.6619, 0.01365, 0.3284, 0.0, 0.0, 0.0, 0.0, 0.0, 0.0, 0.0, 0.0, 1.0, 0.5, 1.0, 1.0, 0.0, 0.9298, 0.4718, 0.5, 0.0, 0.0, 0.0, 0.0, 0.0, 0.0, 0.0, 0.0, 1.0, 0.25, 1.0, 0.5, 0.3729, 0.4999, 0.3542, 0.254, 0.0, 0.0, 0.0, 0.0, 0.0, 0.0, 0.0, 0.0, 0.23, 0.6667, 0.23, 1.0, 0.23, 1.0, 0.0, 0.6766, 1.0, 0.00747, 1.0, 0.8506, 0.0, 0.6279, 0.573, 0.0, 0.23, 0.3333, 0.23, 0.6667, 0.0, 0.6766, 0.06107, 0.3333, 0.6937, 0.0, 0.6937, 0.3333, 0.0, 0.3411, 0.07111, 0.1051, 0.1952, 0.0, 0.23, 0.3333, 0.06107, 0.3333, 0.03608, 0.04675, 0.7143, 0.3577, 0.8571, 7.24e-05, 0.8571, 0.5243, 0.7143, 0.5243, 0.5815, 0.969, 0.2856, 0.969, 0.2856, 0.2401, 0.5815, 0.2401, 0.07914, 0.8453, 0.4788, 0.8567, 0.4768, 0.9987, 0.07718, 0.9873, 0.03277, 0.1525, 0.03277, 0.2287, 0.003825, 0.2287, 0.003825, 0.1525, 0.1429, 7.253e-05, 0.2857, 0.3577, 0.2857, 0.5243, 0.1429, 0.5243, 0.8774, 0.969, 0.5815, 0.969, 0.5815, 0.2401, 0.8774, 0.2401, 0.7733, 0.028, 0.7635, 0.028, 0.7635, 1.929e-08, 0.7733, 3.857e-08, -1.096, 0.0, 0.0, 0.0, 0.0, 1.0, -1.096, 1.0, 0.2879, 0.927, 0.00568, 0.927, 0.00568, 0.2318, 0.2879, 0.2318, 0.7082, 0.2238, 0.6847, 0.2238, 0.6847, 0.1958, 0.7082, 0.1958, -3.096, 0.0, -2.096, 0.0, -2.096, 1.0, -3.096, 1.0, 0.0, 0.0, 0.0, 0.0, 0.0, 0.0, 0.0, 0.0, -6.096, 0.0, -5.096, 0.0, -5.096, 1.0, -6.096, 1.0, 0.6847, 0.2238, 0.6059, 0.2238, 0.6059, 0.1958, 0.6847, 0.1958, 0.3759, 0.149, 0.6131, 0.149, 0.6131, 1.02, 0.3759, 1.02, 0.0, 0.0, 0.0, 0.0, 0.0, 0.0, 0.0, 0.0, -5.096, 0.0, -4.096, 0.0, -4.096, 1.0, -5.096, 1.0, 0.5473, 9.895e-09, 0.6938, 0.0, 0.6938, 1.0, 0.5473, 1.0, 0.1387, 0.149, 0.3759, 0.149, 0.3759, 1.02, 0.1387, 1.02, -4.096, 0.0, -3.096, 0.0, -3.096, 1.0, -4.096, 1.0, 0.03277, 0.2287, 0.03277, 0.305, 0.003825, 0.305, 0.003825, 0.2287, 1.001, 0.02044, 0.7523, 0.02044, 0.7523, 0.9331, 1.001, 0.9331, 0.5036, 0.02044, 0.255, 0.02044, 0.255, 0.9331, 0.5036, 0.9331, 0.6847, 0.1941, 0.6059, 0.1941, 0.6059, 0.0, 0.6847, 5.786e-08, 0.8423, 0.335, 0.9211, 0.335, 0.9211, 0.35, 0.8423, 0.35, 0.1056, 0.9995, 1.077e-06, 0.9994, 0.0, 0.0, 0.1056, 0.0001324, 0.0, 0.0, 1.0, 0.0, 1.0, 1.0, 0.0, 1.0, 0.2045, 0.8688, 0.2833, 0.8688, 0.2833, 0.8838, 0.2045, 0.8838, 0.2667, 1.0, 0.01957, 0.9264, 0.0, 0.499, 0.03823, 0.07068, 0.283, 0.0, 0.8073, 0.0005667, 0.9902, 0.07293, 1.0, 0.5024, 0.9813, 0.937, 0.7904, 1.0, 0.0, 0.0, 1.0, 0.0, 1.0, 1.0, 0.0, 1.0, 0.7635, 0.335, 0.8423, 0.335, 0.8423, 0.35, 0.7635, 0.35, 0.0, 0.0, 0.0, 0.0, 0.0, 0.0, 0.0, 0.0, 0.6855, 0.2612, 0.6938, 0.331, 0.5182, 0.3294, 0.5656, 0.2418, 0.0, 0.0, 0.0, 0.0, 0.0, 0.0, 0.0, 0.0, 0.2899, 0.0004025, 0.2899, 0.3336, 0.01365, 0.3284, 0.1835, 0.0, 1.0, 0.0, 1.0, 0.3336, 0.8741, 0.2332, 0.7626, 0.1012, 0.0, 0.0, 0.0, 0.0, 0.0, 0.0, 0.0, 0.0, 0.0, 0.0, 0.0, 0.0, 0.0, 0.0, 0.0, 0.0, 0.3909, 0.0, 0.3909, 0.5486, 0.2173, 0.4821, 0.0, 0.1765, 0.55, 0.6663, 0.55, 0.9994, 0.396, 1.0, 0.3453, 0.6714, 0.7626, 0.3336, 0.7626, 0.6671, 0.5715, 0.5593, 0.552, 0.3256, 0.0, 0.0, 0.0, 0.0, 0.0, 0.0, 0.0, 0.0, 0.6937, 0.3333, 0.6937, 0.6667, 0.02102, 0.6727, 0.0, 0.3411, 0.7626, 0.0, 0.7626, 0.3336, 0.552, 0.3256, 0.55, 0.1315, 1.0, 0.0, 1.0, 0.25, 0.3542, 0.254, 0.04044, 0.08199, 0.0, 0.0, 0.0, 0.0, 0.0, 0.0, 0.0, 0.0, 1.0, 0.75, 1.0, 1.0, 0.0, 0.9187, 0.03015, 0.7434, 0.2899, 0.6668, 0.2899, 1.0, 0.0, 0.892, 0.0859, 0.6619, 0.0, 0.0, 0.0, 0.0, 0.0, 0.0, 0.0, 0.0, 0.0, 0.0, 0.0, 0.0, 0.0, 0.0, 0.0, 0.0, 0.55, 0.0, 0.55, 0.3331, 0.3935, 0.3379, 0.2899, 0.1065, 0.0, 0.0, 0.0, 0.0, 0.0, 0.0, 0.0, 0.0, 0.0, 0.0, 0.0, 0.0, 0.0, 0.0, 0.0, 0.0, 0.119, 0.9996, 0.0, 1.0, 0.4312, 0.0003981, 0.4591, 0.0003141, 0.0, 0.0, 1.0, 0.0, 1.0, 1.0, 0.0, 1.0, 0.6156, 0.8608, 0.6059, 0.8608, 0.6059, 0.8458, 0.6156, 0.8458, 0.7013, 0.8608, 0.6847, 0.8608, 0.6847, 0.8458, 0.7013, 0.8458, 0.3482, 0.8688, 0.3621, 0.8688, 0.3621, 0.8838, 0.3482, 0.8838, 0.9765, 0.1392, 1.0, 0.1392, 1.0, 0.1542, 0.9765, 0.1542, 0.5, 1.0, 0.9755, 0.6545, 0.7939, 0.09549, 0.2061, 0.09549, 0.02447, 0.6545, 0.0, 0.0, 0.0, 0.0, 0.0, 0.0, 0.0, 0.0, 0.0, 0.0, 1.0, 0.0, 1.0, 1.0, 0.0, 1.0, 0.0, 0.0, 1.0, 0.0, 1.0, 1.0, 0.0, 1.0, 0.0, 0.0, 1.0, 0.0, 1.0, 1.0, 0.0, 1.0, 0.0, 0.0, 1.0, 0.0, 1.0, 1.0, 0.0, 1.0, 0.0, 0.0, 1.0, 0.0, 1.0, 1.0, 0.0, 1.0, -4.174, -1.309, -4.149, -2.845, -3.945, -2.842, -3.072, -2.828, -2.613, -2.82, -2.638, -1.284, -2.663, 0.2517, -2.688, 1.788, -2.714, 3.323, -2.739, 4.859, -3.197, 4.852, -4.071, 4.837, -4.275, 4.834, -4.249, 3.298, -4.224, 1.762, -4.199, 0.2265, 0.0, 0.0, 0.0, 0.0, 0.0, 0.0, 0.0, 0.0, 0.0, 0.0, 1.0, 0.0, 1.0, 1.0, 0.0, 1.0, 0.5, 1.0, 0.933, 0.75, 0.933, 0.25, 0.5, 0.0, 0.06699, 0.25, 0.06699, 0.75, 0.5, 1.0, 0.9755, 0.6545, 0.7939, 0.09549, 0.2061, 0.09549, 0.02447, 0.6545, 0.0, 0.0, 1.0, 0.0, 1.0, 1.0, 0.0, 1.0, 0.0, 0.0, 1.0, 0.0, 1.0, 1.0, 0.0, 1.0, 0.0, 0.0, 1.0, 0.0, 1.0, 1.0, 0.0, 1.0, 0.0, 0.0, 1.0, 0.0, 1.0, 1.0, 0.0, 1.0, 0.0, 0.0, 1.0, 0.0, 1.0, 1.0, 0.0, 1.0, 0.0, 0.0, 1.0, 0.0, 1.0, 1.0, 0.0, 1.0, 0.0, 0.0, 1.0, 0.0, 1.0, 1.0, 0.0, 1.0, 0.5663, 0.9995, 0.5, 0.9994, 0.5, 0.0, 0.5663, 8.297e-05, 0.0, 0.0, 0.0, 0.0, 0.0, 0.0, 0.0, 0.0, 0.8319, 0.985, 0.8423, 0.985, 0.8423, 1.0, 0.8319, 1.0, 0.0, 0.0, 0.0, 0.0, 0.0, 0.0, 0.0, 0.0, 0.0, 0.0, 0.0, 0.0, 0.0, 0.0, 0.0, 0.0, 0.0, 0.0, 0.0, 0.0, 0.0, 0.0, 0.0, 0.0, -4.096, 6.373, -4.3, 6.37, -4.275, 4.834, -4.071, 4.837, 0.8319, 0.8458, 0.8423, 0.8458, 0.8423, 0.8713, 0.8319, 0.8713, 0.0, 0.0, 0.0, 0.0, 0.0, 0.0, 0.0, 0.0, 1.0, 0.0, 1.0, 0.339, 0.8233, 0.2058, 0.7864, 0.05681, 0.3482, 0.7296, 0.3621, 0.7296, 0.3621, 0.7551, 0.3482, 0.7551, 0.7013, 1.0, 0.6847, 1.0, 0.6847, 0.9745, 0.7013, 0.9745, 0.6156, 1.0, 0.6059, 1.0, 0.6059, 0.9745, 0.6156, 0.9745, 0.0, 0.0, 0.0, 0.0, 0.0, 0.0, 0.0, 0.0, 0.7635, 0.1958, 0.8423, 0.1958, 0.8423, 0.2214, 0.7635, 0.2214, 0.2045, 0.7296, 0.2833, 0.7296, 0.2833, 0.7551, 0.2045, 0.7551, 0.8423, 0.1958, 0.9211, 0.1958, 0.9211, 0.2214, 0.8423, 0.2214, 0.8319, 0.8713, 0.8423, 0.8713, 0.8423, 0.985, 0.8319, 0.985, 0.0, 0.0, 0.0, 0.0, 0.0, 0.0, 0.0, 0.0, 0.9765, 0.02552, 1.0, 0.02552, 1.0, 0.1392, 0.9765, 0.1392, 0.3482, 0.7551, 0.3621, 0.7551, 0.3621, 0.8688, 0.3482, 0.8688, 0.7013, 0.9745, 0.6847, 0.9745, 0.6847, 0.8608, 0.7013, 0.8608, 0.6156, 0.9745, 0.6059, 0.9745, 0.6059, 0.8608, 0.6156, 0.8608, 0.0, 0.0, 0.0, 0.0, 0.0, 0.0, 0.0, 0.0, 0.7635, 0.2214, 0.8423, 0.2214, 0.8423, 0.335, 0.7635, 0.335, 0.2045, 0.7551, 0.2833, 0.7551, 0.2833, 0.8688, 0.2045, 0.8688, 0.8423, 0.2214, 0.9211, 0.2214, 0.9211, 0.335, 0.8423, 0.335, 0.6847, 0.9745, 0.6681, 0.9745, 0.6681, 0.8608, 0.6847, 0.8608, 0.0, 0.0, 0.0, 0.0, 0.0, 0.0, 0.0, 0.0, 0.6847, 1.0, 0.6681, 1.0, 0.6681, 0.9745, 0.6847, 0.9745, 0.7538, 1.0, 0.7013, 1.0, 0.7013, 0.9745, 0.7538, 0.9745, 0.5, 1.0, 0.7939, 0.9045, 0.9755, 0.6545, 0.9755, 0.3455, 0.7939, 0.09549, 0.5, 0.0, 0.2061, 0.09549, 0.02447, 0.3455, 0.02447, 0.6545, 0.2061, 0.9045, 0.0, 0.0, 1.0, 0.0, 1.0, 1.0, 0.0, 1.0, 0.7538, 0.8608, 0.7013, 0.8608, 0.7013, 0.8458, 0.7538, 0.8458, 0.6847, 0.8608, 0.6681, 0.8608, 0.6681, 0.8458, 0.6847, 0.8458, 0.1516, 3.893e-05, 0.1516, 0.9324, 3.893e-05, 1.0, 4.017e-05, 0.0676, 0.6938, 0.04078, 0.6855, 0.2612, 0.5656, 0.2418, 0.4771, 0.06907, 0.5, 1.0, 0.8536, 0.8536, 1.0, 0.5, 0.8536, 0.1464, 0.5, 0.0, 0.1464, 0.1464, 0.0, 0.5, 0.1464, 0.8536, 0.4383, 0.9999, 0.1056, 0.9995, 0.1056, 0.0001324, 0.4383, 0.0005488, 0.0856, 1.404e-07, 0.5473, 9.895e-09, 0.5473, 1.0, 0.0856, 1.0, 0.8424, 0.028, 0.8257, 0.028, 0.8257, 0.0, 0.8424, 3.857e-08, 0.0, 0.0, 0.0, 0.0, 0.0, 0.0, 0.0, 0.0, 0.0, 0.0, 0.0, 0.0, 0.0, 0.0, 0.0, 0.0, 0.0, 0.0, 0.0, 0.0, 0.0, 0.0, 0.0, 0.0, 0.8424, 2.26e-09, 0.859, 0.0, 0.859, 0.1941, 0.8424, 0.1941, -4.441, 1.759, -5.463, 1.742, -5.44, 0.204, -4.415, 0.2228, -4.465, 3.295, -5.487, 3.278, -5.463, 1.742, -4.441, 1.759, 0.009725, 0.9047, 0.06218, 0.9084, 0.06218, 0.9364, 0.009725, 0.9327, 0.0, 0.0, 0.0, 0.0, 0.0, 0.0, 0.0, 0.0, 0.7635, 0.8713, 0.7871, 0.8713, 0.7871, 0.985, 0.7635, 0.985, 0.9316, 0.0, 0.9765, 1.929e-08, 0.9765, 0.02552, 0.9316, 0.02552, 0.7635, 0.8458, 0.7871, 0.8458, 0.7871, 0.8713, 0.7635, 0.8713, -2.764, 6.395, -3.222, 6.388, -3.197, 4.852, -2.739, 4.859, -4.276, 3.298, -4.465, 3.295, -4.441, 1.759, -4.415, 0.2228, -4.226, 0.2259, -4.251, 1.762, 0.2649, -0.04926, 0.1068, -0.0493, 0.06992, -0.04931, 0.06991, 0.02021, 0.1068, 0.02022, 0.2648, 0.02026, 0.3478, 0.02029, 0.3478, -0.04923, 0.9999, 0.6599, 8.122e-05, 0.6599, 8.122e-05, 8.122e-05, 0.9999, 8.122e-05, 1.0, 1.0, 0.8507, 0.9998, 0.8507, 0.0004387, 1.0, 0.0006257, 0.0, 0.0, 1.0, 0.0, 1.0, 1.0, 0.0, 1.0, 0.9316, 0.1392, 0.9765, 0.1392, 0.9765, 0.1542, 0.9316, 0.1542, 0.7531, 0.2238, 0.7082, 0.2238, 0.7082, 0.1958, 0.7531, 0.1958, 0.0, 0.0, 0.0, 0.0, 0.0, 0.0, 0.0, 0.0, 0.0, 0.9047, 0.009725, 0.9047, 0.009725, 0.9327, 0.0, 0.9327, 0.5, 1.0, 0.8536, 0.8536, 1.0, 0.5, 0.8536, 0.1464, 0.5, 0.0, 0.1464, 0.1464, 0.0, 0.5, 0.1464, 0.8536, 0.0, 0.0, 0.0, 0.0, 0.0, 0.0, 0.0, 0.0, 0.0, 1.462e-07, 0.0856, 1.404e-07, 0.0856, 1.0, 3.509e-07, 1.0, 0.5, 1.0, 0.4383, 0.9999, 0.4383, 0.0005488, 0.5, 0.000626, 0.7162, 0.0, 0.9601, 0.06868, 1.0, 0.4915, 1.0, 1.0, 0.7342, 0.9865, 0.2101, 0.9892, 0.02114, 0.9537, 0.0, 0.4978, 0.01205, 0.07272, 0.1891, 0.003867, 0.6889, 0.0, 0.6938, 0.04078, 0.4771, 0.06907, 0.5083, 0.01398, 0.7635, 0.8608, 0.7538, 0.8608, 0.7538, 0.8458, 0.7635, 0.8458, 0.0, 0.0, 0.0, 0.0, 0.0, 0.0, 0.0, 0.0, 0.0, 0.0, 1.0, 0.0, 1.0, 1.0, 0.0, 1.0, 0.7635, 1.0, 0.7538, 1.0, 0.7538, 0.9745, 0.7635, 0.9745, 0.7635, 0.9745, 0.7538, 0.9745, 0.7538, 0.8608, 0.7635, 0.8608, 0.0, 0.0, 0.0, 0.0, 0.0, 0.0, 0.0, 0.0, 0.6681, 1.0, 0.6156, 1.0, 0.6156, 0.9745, 0.6681, 0.9745, 0.0, 0.0, 1.0, 0.0, 1.0, 1.0, 0.0, 1.0, 0.6681, 0.8608, 0.6156, 0.8608, 0.6156, 0.8458, 0.6681, 0.8458, 0.8257, 0.028, 0.7733, 0.028, 0.7733, 3.857e-08, 0.8257, 0.0, 0.0, 0.0, 0.0, 0.0, 0.0, 0.0, 0.0, 0.0, 0.0, 0.0, 0.0, 0.0, 0.0, 0.0, 0.0, 0.0, 0.859, 0.0, 0.9115, 3.164e-09, 0.9115, 0.1941, 0.859, 0.1941, 0.0, 0.0, 0.0, 0.0, 0.0, 0.0, 0.0, 0.0, 0.7635, 0.2238, 0.7531, 0.2238, 0.7531, 0.1958, 0.7635, 0.1958, 0.9212, 0.1392, 0.9316, 0.1392, 0.9316, 0.1542, 0.9212, 0.1542, 0.0, 0.0, 1.0, 0.0, 1.0, 1.0, 0.0, 1.0, 0.5, 1.0, 0.8536, 0.8536, 1.0, 0.5, 0.8536, 0.1464, 0.5, 0.0, 0.1464, 0.1464, 0.0, 0.5, 0.1464, 0.8536, 0.9212, 1.929e-08, 0.9316, 0.0, 0.9316, 0.02552, 0.9212, 0.02552, 0.9212, 0.02552, 0.9316, 0.02552, 0.9316, 0.1392, 0.9212, 0.1392, 0.7484, 0.9649, 0.7484, 0.05263, 0.7136, 0.05263, 0.7136, 0.9649, 0.7871, 0.8458, 0.8319, 0.8458, 0.8319, 0.8713, 0.7871, 0.8713, -3.222, 6.388, -4.096, 6.373, -4.071, 4.837, -3.197, 4.852, 0.0, 0.0, 0.0, 0.0, 0.0, 0.0, 0.0, 0.0, 0.7871, 0.985, 0.8319, 0.985, 0.8319, 1.0, 0.7871, 1.0, 0.8507, 0.9998, 0.5663, 0.9995, 0.5663, 8.297e-05, 0.8507, 0.0004387, 0.06688, 0.08429, 0.8361, 0.08746, 0.8361, 0.9461, 0.06688, 0.943, 0.07383, 0.08121, 0.8432, 0.08121, 0.8682, 0.9571, 0.09884, 0.9571, 0.0, 0.0, 0.0, 0.0, 0.0, 0.0, 0.0, 0.0, 0.0, 0.0, 0.0, 0.0, 0.0, 0.0, 0.0, 0.0, 0.0, 0.0, 0.0, 0.0, 0.0, 0.0, 0.0, 0.0, 0.0, 0.0, 0.0, 0.0, 0.0, 0.0, 0.0, 0.0, 0.0, 0.0, 0.0, 0.0, 0.0, 0.0, 0.0, 0.0, 0.0, 0.0, 0.0, 0.0, 0.0, 0.0, 0.0, 0.0, 0.7136, 0.05263, 0.4651, 0.05263, 0.4651, 0.9649, 0.7136, 0.9649, 0.05295, 0.05889, 0.8335, 0.06524, 0.8474, 0.9668, 0.06685, 0.9604, 0.08057, 0.05254, 0.847, 0.05413, 0.8415, 0.9588, 0.07501, 0.9572, 0.0, 0.0, 0.0, 0.0, 0.0, 0.0, 0.0, 0.0, 0.3622, 0.7279, 0.3622, 0.5338, 0.3733, 0.5338, 0.3733, 0.7279, 0.0, 0.0, 0.0, 0.0, 0.0, 0.0, 0.0, 0.0, 0.0, 0.0, 0.0, 0.0, 0.0, 0.0, 0.0, 0.0, 0.0, 0.0, 0.0, 0.0, 0.0, 0.0, 0.0, 0.0, 0.0, 0.0, 0.0, 0.0, 0.0, 0.0, 0.0, 0.0, 0.0, 0.0, 0.0, 0.0, 0.0, 0.0, 0.0, 0.0, 0.0, 0.0, 0.0, 0.0, 0.0, 0.0, 0.0, 0.0, 0.0, 0.0, 0.0, 0.0, 0.0, 0.0, 0.0, 0.0, 0.0, 0.0, 1.0, 0.0, 1.0, 1.0, 0.0, 1.0, 0.494, 0.9985, 0.119, 0.9996, 0.4591, 0.0003141, 0.5472, 4.87e-05, 0.5635, 0.0, 0.5635, 0.9983, 0.0, 0.0, 0.0, 0.0, 0.0, 0.0, 0.0, 0.0, 0.0, 0.0, 0.0, 0.0, 0.0, 0.0, 0.0, 0.0, 0.0, 0.0, 0.0, 0.0, 0.0, 0.0, 0.0, 0.0, 0.0, 0.0, 0.0, 0.0, 0.0, 0.0, 0.0, 0.0, 0.0, 0.0, 0.0, 0.0, 0.0, 0.0, 0.0, 0.0, 0.0, 0.0, 0.0, 0.0, 0.0, 0.0, 0.0, 0.0, 0.0, 0.0, 0.0, 0.0, 0.0, 0.0, 0.0, 0.0, 0.0, 0.0, 0.0, 0.0, 1.0, 0.0, 1.0, 1.0, 0.0, 1.0, 0.0, 0.0, 0.0, 0.0, 0.0, 0.0, 0.0, 0.0, 0.0, 0.0, 0.0, 0.0, 0.0, 0.0, 0.0, 0.0, 0.0, 0.0, 0.0, 0.0, 0.0, 0.0, 0.0, 0.0, 0.0, 0.0, 0.0, 0.0, 0.0, 0.0, 0.0, 0.0, 0.0, 0.0, 0.0, 0.0, 0.0, 0.0, 0.0, 0.0, 0.0, 0.0, 1.0, 0.0, 1.0, 1.0, 0.0, 1.0, 1.0, 1.0, 0.3422, 1.0, 0.0, 1.0, 0.09619, 0.6621, 0.3627, 0.0, 0.4966, 0.0, 0.5, 1.0, 0.8536, 0.8536, 1.0, 0.5, 0.8536, 0.1464, 0.5, 0.0, 0.1464, 0.1464, 0.0, 0.5, 0.1464, 0.8536, 0.0, 0.0, 1.0, 0.0, 1.0, 1.0, 0.0, 1.0, 0.0, 0.0, 0.0, 0.0, 0.0, 0.0, 0.0, 0.0, 0.0, 0.0, 0.0, 0.0, 0.0, 0.0, 0.0, 0.0, 0.0, 0.0, 0.0, 0.0, 0.0, 0.0, 1.0, 0.0, 1.0, 1.0, 0.0, 0.0, 0.0, 0.0, 0.0, 0.0, 0.0, 0.0, 0.0, 0.0, 0.0, 0.0, 0.0, 0.0, 0.0, 0.0, 0.0, 0.0, 0.0, 0.0, 0.0, 0.0, 0.0, 0.0, 0.0, 0.0, 0.0, 0.0, 0.0, 0.0, 0.0, 0.0, 0.0, 0.0, 0.0, 0.0, 0.0, 0.0, 0.0, 0.0, 0.0, 0.0, 0.0, 0.0, 0.0, 0.0, 0.0, 0.0, 0.0, 0.0, 0.0, 0.0, 0.0, 0.0, 0.0, 0.0, 0.0, 0.0, 0.0, 0.0, 0.0, 0.0, 0.0, 0.0, 0.0, 0.0, 0.0, 0.0, 0.0, 0.0, 0.0, 0.0, 0.0, 0.0, 0.0, 0.0, 0.0, 0.0, 0.0, 0.0, 0.0, 0.0, 0.0, 0.0, 0.0, 0.0, 0.0, 0.0, 0.0, 0.0, 0.0, 0.0, 0.0, 0.0, 0.0, 0.0, 0.0, 0.0, 0.0, 0.0, 0.0, 0.0, 0.0, 0.0, 0.0, 0.0, 0.0, 0.0, 0.0, 0.0, 0.0, 0.0, 0.0, 0.0, 0.0, 0.0, 0.0, 0.0, 0.0, 0.0, 0.0, 0.0, 0.0, 0.0, 0.0, 0.0, 0.0, 0.0, 1.0, 0.0, 1.0, 1.0, 0.0, 0.0, 1.0, 0.0, 1.0, 1.0, 0.0, 0.0, 1.0, 0.0, 1.0, 1.0, 0.0, 0.0, 1.0, 0.0, 1.0, 1.0, 0.0, 0.0, 1.0, 0.0, 1.0, 1.0, 0.7635, 0.39, 0.7531, 0.39, 0.7531, 0.3768, 0.7635, 0.3768, 0.8257, 0.1941, 0.7733, 0.1941, 0.7733, 0.1809, 0.8257, 0.1809, 0.0, 0.7386, 0.009725, 0.7386, 0.009725, 0.7518, 0.0, 0.7518, 0.7531, 0.39, 0.7082, 0.39, 0.7082, 0.3768, 0.7531, 0.3768, 0.009725, 0.7386, 0.06218, 0.7423, 0.06218, 0.7555, 0.009725, 0.7518, 0.8424, 0.1941, 0.8257, 0.1941, 0.8257, 0.1809, 0.8424, 0.1809, 0.0, 0.0, 0.0, 0.0, 0.0, 0.0, 0.0, 0.0, 0.2045, 0.2287, 0.2045, 0.305, 0.1908, 0.305, 0.1908, 0.2287, 0.0, 0.0, 0.0, 0.0, 0.0, 0.0, 0.0, 0.0, 0.6847, 0.39, 0.6059, 0.39, 0.6059, 0.3768, 0.6847, 0.3768, 0.7082, 0.39, 0.6847, 0.39, 0.6847, 0.3768, 0.7082, 0.3768, 0.7733, 0.1941, 0.7635, 0.1941, 0.7635, 0.1809, 0.7733, 0.1809, 0.2045, 0.1525, 0.2045, 0.2287, 0.1908, 0.2287, 0.1908, 0.1525, 0.09075, 0.002905, 0.4904, 0.01434, 0.4894, 0.08144, 0.08982, 0.07, 0.8191, 0.02376, 0.89, 0.02578, 0.889, 0.09288, 0.8182, 0.09085, 0.6485, -0.005224, 0.9199, -0.005676, 0.92, 0.06221, 0.6486, 0.06266, 0.3772, -0.004771, 0.6485, -0.005224, 0.6486, 0.06266, 0.3772, 0.06312, 0.06218, 0.7423, 0.07882, 0.7423, 0.07882, 0.7555, 0.06218, 0.7555, 0.6257, -0.04916, 0.3478, -0.04923, 0.3478, 0.02029, 0.6257, 0.02036, 0.2007, 0.0, 0.2045, 0.07624, 0.1908, 0.07624, 0.187, 1.205e-09, 0.2045, 0.07624, 0.2045, 0.1525, 0.1908, 0.1525, 0.1908, 0.07624, 0.7635, 0.2627, 0.7531, 0.2627, 0.7531, 0.2238, 0.7635, 0.2238, 0.8257, 0.06687, 0.7733, 0.06687, 0.7733, 0.028, 0.8257, 0.028, 0.0, 0.8659, 0.009725, 0.8659, 0.009725, 0.9047, 0.0, 0.9047, 0.7531, 0.2627, 0.7082, 0.2627, 0.7082, 0.2238, 0.7531, 0.2238, 0.1067, 0.8235, 0.06981, 0.8235, 0.06979, 0.9706, 0.1067, 0.9706, 0.2647, 0.9707, 0.3477, 0.9707, 0.3477, 0.8236, 0.2647, 0.8236, 0.009725, 0.8659, 0.06218, 0.8696, 0.06218, 0.9084, 0.009725, 0.9047, 0.8424, 0.06687, 0.8257, 0.06687, 0.8257, 0.028, 0.8424, 0.028, 0.0, 0.0, 0.0, 0.0, 0.0, 0.0, 0.0, 0.0, 0.07295, 0.2287, 0.07295, 0.305, 0.03277, 0.305, 0.03277, 0.2287, 0.0, 0.0, 0.0, 0.0, 0.0, 0.0, 0.0, 0.0, 0.6847, 0.2627, 0.6059, 0.2627, 0.6059, 0.2238, 0.6847, 0.2238, 0.7082, 0.2627, 0.6847, 0.2627, 0.6847, 0.2238, 0.7082, 0.2238, 0.7733, 0.06687, 0.7635, 0.06687, 0.7635, 0.028, 0.7733, 0.028, 0.07295, 0.1525, 0.07295, 0.2287, 0.03277, 0.2287, 0.03277, 0.1525, 0.08185, 0.6482, 0.4815, 0.6596, 0.4788, 0.8567, 0.07914, 0.8453, 0.8102, 0.6691, 0.8811, 0.6711, 0.8784, 0.8682, 0.8075, 0.8662, 0.6491, 0.6477, 0.9204, 0.6472, 0.9206, 0.8467, 0.6492, 0.8471, 0.3777, 0.6481, 0.6491, 0.6477, 0.6492, 0.8471, 0.3779, 0.8476, 0.06218, 0.8696, 0.07882, 0.8696, 0.07882, 0.9084, 0.06218, 0.9084, 0.6256, 0.6195, 0.3477, 0.6194, 0.3477, 0.8236, 0.6256, 0.8237, 0.06913, 1.808e-08, 0.07295, 0.07624, 0.03277, 0.07624, 0.02894, 2.471e-08, 0.07295, 0.07624, 0.07295, 0.1525, 0.03277, 0.1525, 0.03277, 0.07624, 0.4815, 0.6596, 0.5485, 0.6616, 0.5458, 0.8587, 0.4788, 0.8567, 0.4904, 0.01434, 0.5574, 0.01626, 0.5565, 0.08336, 0.4894, 0.08144, 0.2833, 0.7551, 0.2965, 0.7551, 0.2965, 0.8688, 0.2833, 0.8688, 0.2833, 0.7296, 0.2965, 0.7296, 0.2965, 0.7551, 0.2833, 0.7551, 0.0, 0.0, 1.0, 0.0, 1.0, 1.0, 0.0, 1.0, 0.2833, 0.8688, 0.2965, 0.8688, 0.2965, 0.8838, 0.2833, 0.8838, 0.3909, 0.5486, 0.3909, 0.6407, 0.1181, 0.6855, 0.2173, 0.4821, 0.0, 0.0, 0.0, 0.0, 0.0, 0.0, 0.0, 0.0, 0.4788, 0.8567, 0.5458, 0.8587, 0.5438, 1.001, 0.4768, 0.9987, 0.4631, -3.042, -1.073, -3.067, -1.056, -4.073, 0.4796, -4.048, 1.999, -3.017, 0.4631, -3.042, 0.4796, -4.048, 2.015, -4.023, 3.535, -2.992, 1.999, -3.017, 2.015, -4.023, 3.551, -3.998, 0.9529, 0.05263, 0.7901, 0.05263, 0.7901, 0.9649, 0.9529, 0.9649, 0.997, 0.05263, 0.9529, 0.05263, 0.9529, 0.9649, 0.997, 0.9649, 3.53, -2.719, 1.995, -2.745, 1.999, -3.017, 3.535, -2.992, 1.995, -2.745, 0.4587, -2.77, 0.4631, -3.042, 1.999, -3.017, 0.4587, -2.77, -1.077, -2.795, -1.073, -3.067, 0.4631, -3.042, 1.0, 0.8506, 1.0, 1.0, 1.0, 1.0, 0.0, 0.6279, 0.9588, 0.03412, 0.9998, 0.2256, 1.0, 0.4995, 0.9712, 0.7709, 0.9556, 0.9661, 0.7565, 1.0, 0.4927, 1.0, 0.2999, 0.9689, 0.2773, 0.7737, 0.2484, 0.4986, 0.2055, 0.234, 0.0, 0.1457, 0.03331, 0.02391, 0.1957, 0.0, 0.392, 0.03603, 0.4407, 0.2279, 0.4406, 0.5061, 0.4959, 0.7781, 0.7574, 0.778, 0.8049, 0.5047, 0.8068, 0.2264, 0.8437, 0.03527, 0.0, 0.0, 1.0, 0.0, 1.0, 1.0, 0.0, 1.0, 0.8261, 0.3409, 0.8261, 0.0, 0.9302, 0.0, 0.9302, 0.3409, 0.5574, 0.01626, 0.8191, 0.02376, 0.8182, 0.09085, 0.5565, 0.08336, 0.2965, 0.7551, 0.3482, 0.7551, 0.3482, 0.8688, 0.2965, 0.8688, 0.2965, 0.7296, 0.3482, 0.7296, 0.3482, 0.7551, 0.2965, 0.7551, 0.2965, 0.8688, 0.3482, 0.8688, 0.3482, 0.8838, 0.2965, 0.8838, 0.3909, 0.6407, 0.3909, 1.0, 0.1476, 0.9297, 0.1181, 0.6855, 0.5458, 0.8587, 0.8075, 0.8662, 0.8056, 1.008, 0.5438, 1.001, 0.0, 0.0, 0.0, 0.0, 0.0, 0.0, 0.0, 0.0, 0.4894, 0.08144, 0.5565, 0.08336, 0.5485, 0.6616, 0.4815, 0.6596, 0.1908, 0.07624, 0.1908, 0.1525, 0.07295, 0.1525, 0.07295, 0.07624, 0.187, 1.205e-09, 0.1908, 0.07624, 0.07295, 0.07624, 0.06913, 1.808e-08, 0.6257, 0.02036, 0.3478, 0.02029, 0.3477, 0.6194, 0.6256, 0.6195, 0.06218, 0.7555, 0.07882, 0.7555, 0.07882, 0.8696, 0.06218, 0.8696, 0.3772, 0.06312, 0.6486, 0.06266, 0.6491, 0.6477, 0.3777, 0.6481, 0.6486, 0.06266, 0.92, 0.06221, 0.9204, 0.6472, 0.6491, 0.6477, 0.8182, 0.09085, 0.889, 0.09288, 0.8811, 0.6711, 0.8102, 0.6691, 0.08982, 0.07, 0.4894, 0.08144, 0.4815, 0.6596, 0.08185, 0.6482, 0.1908, 0.1525, 0.1908, 0.2287, 0.07295, 0.2287, 0.07295, 0.1525, 0.7733, 0.1809, 0.7635, 0.1809, 0.7635, 0.06687, 0.7733, 0.06687, 0.7082, 0.3768, 0.6847, 0.3768, 0.6847, 0.2627, 0.7082, 0.2627, 0.6847, 0.3768, 0.6059, 0.3768, 0.6059, 0.2627, 0.6847, 0.2627, 0.0, 0.0, 0.0, 0.0, 0.0, 0.0, 0.0, 0.0, 0.1908, 0.2287, 0.1908, 0.305, 0.07295, 0.305, 0.07295, 0.2287, 0.0, 0.0, 0.0, 0.0, 0.0, 0.0, 0.0, 0.0, 0.8424, 0.1809, 0.8257, 0.1809, 0.8257, 0.06687, 0.8424, 0.06687, 0.009725, 0.7518, 0.06218, 0.7555, 0.06218, 0.8696, 0.009725, 0.8659, 0.2648, 0.6194, 0.1067, 0.6193, 0.06983, 0.6193, 0.06981, 0.8235, 0.1067, 0.8235, 0.2647, 0.8236, 0.3477, 0.8236, 0.3477, 0.6194, 0.7531, 0.3768, 0.7082, 0.3768, 0.7082, 0.2627, 0.7531, 0.2627, 0.0, 0.7518, 0.009725, 0.7518, 0.009725, 0.8659, 0.0, 0.8659, 0.8257, 0.1809, 0.7733, 0.1809, 0.7733, 0.06687, 0.8257, 0.06687, 0.7635, 0.3768, 0.7531, 0.3768, 0.7531, 0.2627, 0.7635, 0.2627, 0.0008023, 0.001747, 0.9983, -0.0007336, 0.9983, 0.9958, 0.0008021, 0.9983, 0.5481, 0.0, 0.5481, 1.0, 0.4784, 1.0, 0.4784, 0.0, 0.5481, 1.0, 0.5481, 0.0, 0.6179, 0.0, 0.6179, 1.0, 1.0, 0.0, 1.0, 0.438, 0.9302, 0.438, 0.9302, 0.0, 0.4784, 0.0, 0.4784, 0.438, 0.0, 0.438, 2.374e-07, 3.382e-07, 0.722, 0.438, 0.722, 0.0, 0.8261, 0.0, 0.8261, 0.438, 0.6179, 0.438, 0.6179, 0.0, 0.722, 0.0, 0.722, 0.438, 0.9302, 0.3409, 0.9302, 0.6817, 0.8261, 0.6817, 0.8261, 0.3409, 0.1068, 0.02022, 0.06991, 0.02021, 0.06983, 0.6193, 0.1067, 0.6193, 0.2648, 0.6194, 0.3477, 0.6194, 0.3478, 0.02029, 0.2648, 0.02026, 0.6937, 0.25, 0.6937, 0.0, 0.6937, 0.0, 0.6937, 0.25, 0.6937, 0.5, 0.6937, 0.25, 0.6937, 0.25, 0.6937, 0.5, 0.6937, 0.75, 0.6937, 0.5, 0.6937, 0.5, 0.6937, 0.75, 0.6937, 1.0, 0.6937, 0.75, 0.6937, 0.75, 0.6937, 1.0, 0.0, 6.323e-08, 1.378e-07, 0.25, 1.378e-07, 0.25, 0.0, 6.323e-08, 1.378e-07, 0.25, 1.378e-07, 0.5, 1.378e-07, 0.5, 1.378e-07, 0.25, 1.378e-07, 0.5, 1.378e-07, 0.75, 1.378e-07, 0.75, 1.378e-07, 0.5, 1.378e-07, 0.75, 1.378e-07, 1.0, 1.378e-07, 1.0, 1.378e-07, 0.75, 0.6937, 0.0, 0.0, 6.323e-08, 0.0, 6.323e-08, 0.6937, 0.0, 1.378e-07, 1.0, 0.6937, 1.0, 0.6937, 1.0, 1.378e-07, 1.0, 0.005652, 0.3991, 0.09455, 0.0, 0.7788, 0.02475, 1.0, 0.4067, 0.9941, 0.6463, 1.0, 0.9459, 0.8094, 0.9704, 0.08644, 1.0, 0.004598, 0.9628, 0.0, 0.6481, 1.0, 0.0, 1.0, 0.3333, 0.0, 0.3405, 0.2351, 0.1087, 1.0, 0.3333, 1.0, 0.6667, 0.2299, 0.6597, 0.0, 0.3405, 1.0, 0.6667, 1.0, 1.0, 0.1935, 0.8916, 0.2299, 0.6597, 1.0, 0.01407, 1.0, 0.7733, 0.2033, 0.6185, 0.1612, 0.2352, 0.6925, 0.0, 1.0, 0.01407, 0.1612, 0.2352, 0.0, 0.1364, 1.0, 0.7733, 1.0, 1.0, 1.0, 1.0, 0.2033, 0.6185, 0.5, 1.0, 0.9755, 0.6545, 1.0, 0.6924, 0.743, 0.6924, 0.5635, 0.6924, 0.837, 0.0001633, 0.8578, 0.0, 0.9112, 0.02392, 0.9259, 0.03048, 0.9623, 0.04682, 0.2061, 0.09549, 0.02447, 0.6545, 0.0, 0.1345, 1.0, 0.0, 1.0, 0.8985, 0.2792, 1.0, 0.0, 0.0, 1.0, 0.0, 1.0, 1.0, 0.0, 1.0, 0.494, 0.9985, 0.119, 0.9996, 0.4591, 0.0003141, 0.5472, 4.87e-05, 0.5635, 0.0, 0.5635, 0.9983])
me_plane.materials.append(mat_floor)
me_plane.materials.append(mat_roof)
me_plane.materials.append(mat_walls)
me_plane.materials.append(mat_door)
me_plane.materials.append(mat_windows)
me_plane.use_remesh_preserve_volume = False
me_plane.use_remesh_preserve_attributes = False
me_plane.use_mirror_vertex_groups = False
me_plane.update()

# ---- objects
ob_plane = bpy.data.objects.new('Plane', me_plane)
ob_lamp = bpy.data.objects.new('Lamp', light_lamp)
ob_camera = bpy.data.objects.new('Camera', cam_camera)

# ---- transforms, parenting, visibility, modifiers, constraints
ob_plane.location = (1.069, 0.2351, -0.2107)
ob_plane.scale = (20.0, 20.0, 20.0)
ob_plane.lineart.crease_threshold = 0.0
ob_lamp.location = (-6.567, 0.1603, 11.67)
ob_lamp.rotation_euler = (0.6503, 0.05522, 1.866)
ob_lamp.lock_rotations_4d = False
ob_lamp.empty_display_type = 'ARROWS'
ob_lamp.color = (0.0, 0.0, 0.0, 0.0)
ob_lamp.lineart.crease_threshold = 0.0
ob_camera.location = (7.481, -6.508, 5.344)
ob_camera.rotation_euler = (1.109, 0.0, 0.8149)
ob_camera.lock_rotations_4d = False
ob_camera.empty_display_type = 'ARROWS'
ob_camera.color = (0.0, 0.0, 0.0, 0.0)
ob_camera.hide_viewport = True
ob_camera.display_type = 'WIRE'
ob_camera.lineart.crease_threshold = 0.0

# ---- collection membership
col_collection_1.objects.link(ob_plane)
col_collection_1.objects.link(ob_lamp)
col_collection_1.objects.link(ob_camera)

# ---- scene / render settings (as saved in the file)
scene.camera = ob_camera
scene.frame_start = 1; scene.frame_end = 250; scene.frame_set(63)
scene.render.engine = 'BLENDER_EEVEE_NEXT'
scene.render.resolution_percentage = 50
scene.render.dither_intensity = 0.0
scene.cycles.use_denoising = False
scene.cycles.samples = 128
scene.cycles.sampling_pattern = 'TABULATED_SOBOL'
scene.cycles.light_sampling_threshold = 0.0
scene.cycles.use_adaptive_sampling = False
scene.cycles.use_light_tree = False
scene.cycles.blur_glossy = 0.0
scene.cycles.sample_clamp_indirect = 0.0
scene.view_settings.view_transform = 'Standard'
bpy.context.view_layer.update()
